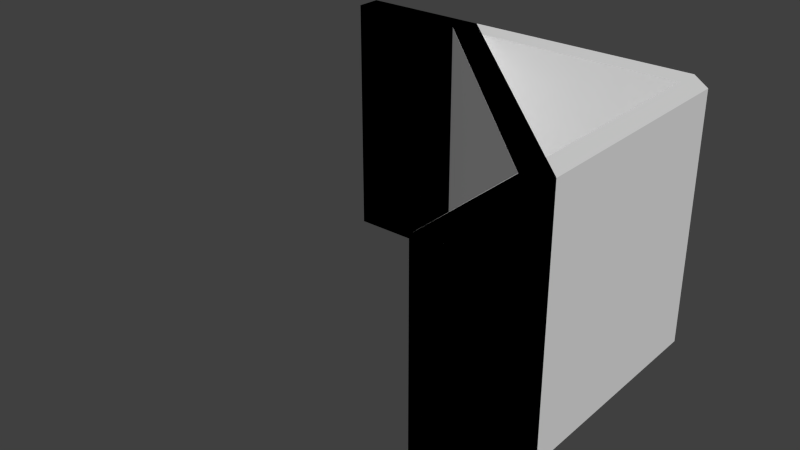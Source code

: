# Source: 3x2Corner.blend  (saved by Blender 2.73.0; exported with 4.5.12 LTS)
import bpy
from mathutils import Matrix  # noqa: F401  (used for matrix-valued properties, if any)

bpy.ops.wm.read_factory_settings(use_empty=True)
scene = bpy.context.scene
scene.name = 'Scene'

# ---- collections
col_collection_1 = bpy.data.collections.new('Collection 1'); scene.collection.children.link(col_collection_1)

# ---- world
world_world = bpy.data.worlds.new('World'); scene.world = world_world
world_world.color = (0.05088, 0.05088, 0.05088)
world_world.use_sun_shadow = False
world_world.sun_shadow_jitter_overblur = 0.0
world_world.cycles.sampling_method = 'MANUAL'
world_world.cycles.sample_map_resolution = 256

# ---- meshes
me_cube_000 = bpy.data.meshes.new('Cube.000')
me_cube_000.from_pydata([(14.0, -3.0, 0.0), (16.0, -3.0, 0.0), (14.0, -3.0, 2.0), (16.0, -3.0, 2.0), (-15.0, 2.8, 0.0), (-15.0, 3.2, 0.0), (-15.0, 2.8, 2.0), (-15.0, 3.2, 2.0), (14.02, -1.086, 0.0), (-5.406, 2.8, 1.831e-10), (-4.582, 3.2, 6.419e-11), (16.0, -0.9191, 0.0), (14.02, -1.086, 2.0), (-5.406, 2.8, 2.0), (-4.582, 3.2, 2.0), (16.0, -0.9191, 2.0)], [], [(3, 2, 0, 1), (6, 7, 5, 4), (9, 4, 5, 10), (12, 13, 9, 8), (13, 14, 10, 9), (14, 15, 11, 10), (15, 12, 8, 11), (8, 9, 10, 11), (15, 14, 13, 12), (13, 6, 4, 9), (15, 3, 1, 11), (0, 8, 11, 1), (2, 12, 8, 0), (3, 15, 12, 2), (14, 7, 6, 13), (7, 14, 10, 5)])
me_cube_000.use_remesh_preserve_volume = False
me_cube_000.use_remesh_preserve_attributes = False
me_cube_000.use_mirror_vertex_groups = False
me_cube_000.update()
me_cube_001 = bpy.data.meshes.new('Cube.001')
me_cube_001.from_pydata([(14.0, -3.0, 0.0), (14.0, 2.8, 0.0), (16.0, 2.8, 0.0), (16.0, -3.0, 0.0), (14.0, -3.0, 2.0), (14.0, 2.8, 2.0), (16.0, 2.8, 2.0), (16.0, -3.0, 2.0), (-15.0, 2.8, 0.0), (-15.0, 3.2, 0.0), (14.0, 3.2, 0.0), (-15.0, 2.8, 2.0), (-15.0, 3.2, 2.0), (14.0, 3.2, 2.0), (14.9, -1.263, 0.0), (-6.314, 2.98, 0.0), (-4.485, 3.178, 5.354e-10), (15.93, -0.9023, 0.0), (14.9, -1.263, 2.0), (-6.314, 2.98, 2.0), (-4.485, 3.178, 2.0), (15.93, -0.9023, 2.0)], [], [(4, 5, 1, 0), (5, 6, 13), (6, 7, 3, 2), (7, 4, 0, 3), (0, 1, 2, 3), (7, 6, 5, 4), (1, 10, 2), (11, 12, 9, 8), (12, 13, 10, 9), (5, 11, 8, 1), (1, 8, 9, 10), (18, 19, 15, 14), (19, 20, 16, 15), (20, 21, 17, 16), (21, 18, 14, 17), (14, 15, 16, 17), (21, 20, 19, 18), (13, 6, 2, 10), (13, 12, 11, 5)])
me_cube_001.use_remesh_preserve_volume = False
me_cube_001.use_remesh_preserve_attributes = False
me_cube_001.use_mirror_vertex_groups = False
me_cube_001.update()

# ---- objects
ob_ucx_corner = bpy.data.objects.new('UCX_Corner', me_cube_000)
ob_corner = bpy.data.objects.new('Corner', me_cube_001)

# ---- transforms, parenting, visibility, modifiers, constraints
ob_ucx_corner.location = (0.0, 0.0, 0.0)
ob_ucx_corner.scale = (20.0, 100.0, 200.0)
ob_ucx_corner.lineart.crease_threshold = 0.0
ob_corner.location = (0.0, 0.0, 0.0)
ob_corner.scale = (20.0, 100.0, 200.0)
ob_corner.lineart.crease_threshold = 0.0

# ---- collection membership
col_collection_1.objects.link(ob_ucx_corner)
col_collection_1.objects.link(ob_corner)

# ---- scene / render settings (as saved in the file)
scene.frame_start = 1; scene.frame_end = 250; scene.frame_set(1)
scene.render.engine = 'BLENDER_EEVEE_NEXT'
scene.render.resolution_percentage = 50
scene.render.dither_intensity = 0.0
scene.cycles.use_denoising = False
scene.cycles.samples = 10
scene.cycles.sampling_pattern = 'TABULATED_SOBOL'
scene.cycles.light_sampling_threshold = 0.0
scene.cycles.use_adaptive_sampling = False
scene.cycles.use_light_tree = False
scene.cycles.blur_glossy = 0.0
scene.cycles.pixel_filter_type = 'GAUSSIAN'
scene.cycles.sample_clamp_indirect = 0.0
scene.view_settings.view_transform = 'Standard'
bpy.context.view_layer.update()

# ---- added for rendering (the .blend has no active camera and no usable light): camera, sun
cam_auto = bpy.data.cameras.new('AutoCamera')
cam_auto.lens = 50.0
cam_auto.sensor_width = 36.0
cam_auto.clip_end = 15649.1
ob_auto_camera = bpy.data.objects.new('AutoCamera', cam_auto)
scene.collection.objects.link(ob_auto_camera)
ob_auto_camera.location = (901.704, -1060.03, 913.354)
ob_auto_camera.rotation_euler = (1.09748, -7.21219e-08, 0.694738)
scene.camera = ob_auto_camera
light_auto_sun = bpy.data.lights.new('AutoSun', 'SUN')
light_auto_sun.energy = 3.0
light_auto_sun.angle = 0.0523599
ob_auto_sun = bpy.data.objects.new('AutoSun', light_auto_sun)
scene.collection.objects.link(ob_auto_sun)
ob_auto_sun.rotation_euler = (0.872665, 0.174533, 0.523599)
bpy.context.view_layer.update()
